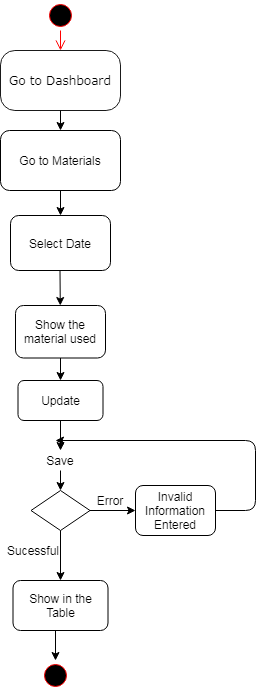

The diagram above was exported from draw.io. Its source (the exported page's mxGraphModel, read from the mxfile embedded in the PNG):
<mxGraphModel dx="942" dy="565" grid="1" gridSize="10" guides="1" tooltips="1" connect="1" arrows="1" fold="1" page="1" pageScale="1" pageWidth="1100" pageHeight="850" background="#ffffff" math="0" shadow="0">
  <root>
    <mxCell id="0" />
    <mxCell id="1" parent="0" />
    <mxCell id="382b91b5511bd0f7-1" value="" style="ellipse;html=1;shape=startState;fillColor=#000000;strokeColor=#ff0000;rounded=1;shadow=0;comic=0;labelBackgroundColor=none;fontFamily=Verdana;fontSize=12;fontColor=#000000;align=center;direction=south;" parent="1" vertex="1">
      <mxGeometry x="130" y="120" width="30" height="30" as="geometry" />
    </mxCell>
    <mxCell id="382b91b5511bd0f7-6" value="Go to Dashboard" style="rounded=1;whiteSpace=wrap;html=1;arcSize=24;fillColor=#FFFFFF;strokeColor=#1A1A1A;shadow=0;comic=0;labelBackgroundColor=none;fontFamily=Verdana;fontSize=12;fontColor=#000000;align=center;" parent="1" vertex="1">
      <mxGeometry x="85" y="170" width="120" height="60" as="geometry" />
    </mxCell>
    <mxCell id="2a3bc250acf0617d-9" style="edgeStyle=orthogonalEdgeStyle;html=1;labelBackgroundColor=none;endArrow=open;endSize=8;strokeColor=#ff0000;fontFamily=Verdana;fontSize=12;align=left;" parent="1" source="382b91b5511bd0f7-1" target="382b91b5511bd0f7-6" edge="1">
      <mxGeometry relative="1" as="geometry" />
    </mxCell>
    <mxCell id="NXY80ZQ1DKAturlYgGGo-2" value="Go to Materials" style="rounded=1;whiteSpace=wrap;html=1;" vertex="1" parent="1">
      <mxGeometry x="85" y="250" width="120" height="60" as="geometry" />
    </mxCell>
    <mxCell id="NXY80ZQ1DKAturlYgGGo-3" value="" style="endArrow=classic;html=1;exitX=0.5;exitY=1;exitDx=0;exitDy=0;" edge="1" parent="1" source="382b91b5511bd0f7-6" target="NXY80ZQ1DKAturlYgGGo-2">
      <mxGeometry width="50" height="50" relative="1" as="geometry">
        <mxPoint x="460" y="420" as="sourcePoint" />
        <mxPoint x="510" y="370" as="targetPoint" />
      </mxGeometry>
    </mxCell>
    <mxCell id="NXY80ZQ1DKAturlYgGGo-4" value="" style="endArrow=classic;html=1;exitX=0.5;exitY=1;exitDx=0;exitDy=0;entryX=0.5;entryY=0;entryDx=0;entryDy=0;" edge="1" parent="1" source="NXY80ZQ1DKAturlYgGGo-2" target="NXY80ZQ1DKAturlYgGGo-7">
      <mxGeometry width="50" height="50" relative="1" as="geometry">
        <mxPoint x="460" y="420" as="sourcePoint" />
        <mxPoint x="145" y="360" as="targetPoint" />
      </mxGeometry>
    </mxCell>
    <mxCell id="NXY80ZQ1DKAturlYgGGo-6" value="" style="endArrow=classic;html=1;exitX=0.5;exitY=1;exitDx=0;exitDy=0;" edge="1" parent="1" target="NXY80ZQ1DKAturlYgGGo-29">
      <mxGeometry width="50" height="50" relative="1" as="geometry">
        <mxPoint x="144.5" y="390" as="sourcePoint" />
        <mxPoint x="144.5" y="420" as="targetPoint" />
      </mxGeometry>
    </mxCell>
    <mxCell id="NXY80ZQ1DKAturlYgGGo-7" value="Select Date" style="rounded=1;whiteSpace=wrap;html=1;" vertex="1" parent="1">
      <mxGeometry x="95" y="335" width="100" height="55" as="geometry" />
    </mxCell>
    <mxCell id="NXY80ZQ1DKAturlYgGGo-43" style="edgeStyle=orthogonalEdgeStyle;rounded=0;orthogonalLoop=1;jettySize=auto;html=1;exitX=0.5;exitY=1;exitDx=0;exitDy=0;" edge="1" parent="1" source="NXY80ZQ1DKAturlYgGGo-11" target="NXY80ZQ1DKAturlYgGGo-36">
      <mxGeometry relative="1" as="geometry" />
    </mxCell>
    <mxCell id="NXY80ZQ1DKAturlYgGGo-11" value="Update" style="rounded=1;whiteSpace=wrap;html=1;" vertex="1" parent="1">
      <mxGeometry x="102.5" y="500" width="85" height="40" as="geometry" />
    </mxCell>
    <mxCell id="NXY80ZQ1DKAturlYgGGo-12" value="" style="endArrow=classic;html=1;exitX=0.5;exitY=1;exitDx=0;exitDy=0;entryX=0.5;entryY=0;entryDx=0;entryDy=0;" edge="1" parent="1" source="NXY80ZQ1DKAturlYgGGo-29" target="NXY80ZQ1DKAturlYgGGo-11">
      <mxGeometry width="50" height="50" relative="1" as="geometry">
        <mxPoint x="143" y="490" as="sourcePoint" />
        <mxPoint x="147" y="530" as="targetPoint" />
      </mxGeometry>
    </mxCell>
    <mxCell id="NXY80ZQ1DKAturlYgGGo-14" value="" style="rhombus;whiteSpace=wrap;html=1;" vertex="1" parent="1">
      <mxGeometry x="115.5" y="610" width="59" height="40" as="geometry" />
    </mxCell>
    <mxCell id="NXY80ZQ1DKAturlYgGGo-18" value="Invalid Information Entered" style="rounded=1;whiteSpace=wrap;html=1;" vertex="1" parent="1">
      <mxGeometry x="220" y="605" width="80" height="50" as="geometry" />
    </mxCell>
    <mxCell id="NXY80ZQ1DKAturlYgGGo-19" value="" style="ellipse;html=1;shape=startState;fillColor=#000000;strokeColor=#ff0000;rounded=1;shadow=0;comic=0;labelBackgroundColor=none;fontFamily=Verdana;fontSize=12;fontColor=#000000;align=center;direction=south;" vertex="1" parent="1">
      <mxGeometry x="125" y="780" width="30" height="30" as="geometry" />
    </mxCell>
    <mxCell id="NXY80ZQ1DKAturlYgGGo-26" value="" style="endArrow=classic;html=1;exitX=1;exitY=0.5;exitDx=0;exitDy=0;" edge="1" parent="1" source="NXY80ZQ1DKAturlYgGGo-18">
      <mxGeometry width="50" height="50" relative="1" as="geometry">
        <mxPoint x="460" y="620" as="sourcePoint" />
        <mxPoint x="140" y="560" as="targetPoint" />
        <Array as="points">
          <mxPoint x="340" y="630" />
          <mxPoint x="340" y="560" />
        </Array>
      </mxGeometry>
    </mxCell>
    <mxCell id="NXY80ZQ1DKAturlYgGGo-29" value="Show the material used" style="rounded=1;whiteSpace=wrap;html=1;" vertex="1" parent="1">
      <mxGeometry x="100" y="425" width="90" height="52.5" as="geometry" />
    </mxCell>
    <mxCell id="NXY80ZQ1DKAturlYgGGo-45" style="edgeStyle=orthogonalEdgeStyle;rounded=0;orthogonalLoop=1;jettySize=auto;html=1;exitX=0.5;exitY=1;exitDx=0;exitDy=0;entryX=0.5;entryY=0;entryDx=0;entryDy=0;" edge="1" parent="1" source="NXY80ZQ1DKAturlYgGGo-36" target="NXY80ZQ1DKAturlYgGGo-14">
      <mxGeometry relative="1" as="geometry" />
    </mxCell>
    <mxCell id="NXY80ZQ1DKAturlYgGGo-36" value="Save" style="text;html=1;strokeColor=none;fillColor=none;align=center;verticalAlign=middle;whiteSpace=wrap;rounded=0;" vertex="1" parent="1">
      <mxGeometry x="125" y="570" width="40" height="20" as="geometry" />
    </mxCell>
    <mxCell id="NXY80ZQ1DKAturlYgGGo-46" value="" style="endArrow=classic;html=1;exitX=1;exitY=0.5;exitDx=0;exitDy=0;entryX=0;entryY=0.5;entryDx=0;entryDy=0;" edge="1" parent="1" source="NXY80ZQ1DKAturlYgGGo-14" target="NXY80ZQ1DKAturlYgGGo-18">
      <mxGeometry width="50" height="50" relative="1" as="geometry">
        <mxPoint x="460" y="620" as="sourcePoint" />
        <mxPoint x="510" y="570" as="targetPoint" />
      </mxGeometry>
    </mxCell>
    <mxCell id="NXY80ZQ1DKAturlYgGGo-47" value="" style="endArrow=classic;html=1;exitX=0.5;exitY=1;exitDx=0;exitDy=0;" edge="1" parent="1" source="NXY80ZQ1DKAturlYgGGo-14" target="NXY80ZQ1DKAturlYgGGo-48">
      <mxGeometry width="50" height="50" relative="1" as="geometry">
        <mxPoint x="460" y="620" as="sourcePoint" />
        <mxPoint x="145" y="690" as="targetPoint" />
      </mxGeometry>
    </mxCell>
    <mxCell id="NXY80ZQ1DKAturlYgGGo-48" value="Show in the Table" style="rounded=1;whiteSpace=wrap;html=1;" vertex="1" parent="1">
      <mxGeometry x="97.5" y="700" width="95" height="50" as="geometry" />
    </mxCell>
    <mxCell id="NXY80ZQ1DKAturlYgGGo-49" value="" style="endArrow=classic;html=1;entryX=0;entryY=0.5;entryDx=0;entryDy=0;" edge="1" parent="1" target="NXY80ZQ1DKAturlYgGGo-19">
      <mxGeometry width="50" height="50" relative="1" as="geometry">
        <mxPoint x="140" y="750" as="sourcePoint" />
        <mxPoint x="510" y="570" as="targetPoint" />
      </mxGeometry>
    </mxCell>
    <mxCell id="NXY80ZQ1DKAturlYgGGo-50" value="Error" style="text;html=1;strokeColor=none;fillColor=none;align=center;verticalAlign=middle;whiteSpace=wrap;rounded=0;" vertex="1" parent="1">
      <mxGeometry x="174.5" y="610" width="40" height="20" as="geometry" />
    </mxCell>
    <mxCell id="NXY80ZQ1DKAturlYgGGo-52" value="Sucessful" style="text;html=1;strokeColor=none;fillColor=none;align=center;verticalAlign=middle;whiteSpace=wrap;rounded=0;" vertex="1" parent="1">
      <mxGeometry x="97.5" y="660" width="40" height="20" as="geometry" />
    </mxCell>
  </root>
</mxGraphModel>